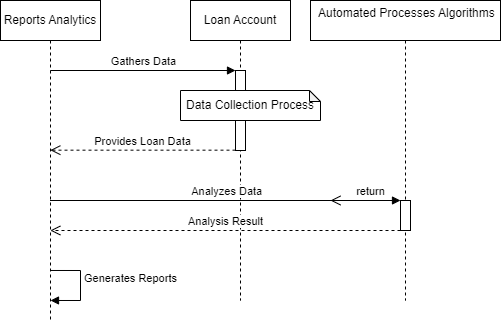

The diagram above was exported from draw.io. Its source (the exported page's mxGraphModel, read from the mxfile embedded in the PNG):
<mxGraphModel dx="562" dy="1110" grid="1" gridSize="10" guides="1" tooltips="1" connect="1" arrows="1" fold="1" page="1" pageScale="1" pageWidth="850" pageHeight="1100" math="0" shadow="0">
  <root>
    <mxCell id="0" />
    <mxCell id="1" parent="0" />
    <mxCell id="YmwJoAJeZOlG2aSY_8ap-1" value="Reports Analytics" style="shape=umlLifeline;perimeter=lifelinePerimeter;whiteSpace=wrap;html=1;container=1;dropTarget=0;collapsible=0;recursiveResize=0;outlineConnect=0;portConstraint=eastwest;newEdgeStyle={&quot;curved&quot;:0,&quot;rounded&quot;:0};" vertex="1" parent="1">
      <mxGeometry x="40" y="40" width="100" height="320" as="geometry" />
    </mxCell>
    <mxCell id="YmwJoAJeZOlG2aSY_8ap-2" value="Loan Account" style="shape=umlLifeline;perimeter=lifelinePerimeter;whiteSpace=wrap;html=1;container=1;dropTarget=0;collapsible=0;recursiveResize=0;outlineConnect=0;portConstraint=eastwest;newEdgeStyle={&quot;curved&quot;:0,&quot;rounded&quot;:0};" vertex="1" parent="1">
      <mxGeometry x="230" y="40" width="100" height="300" as="geometry" />
    </mxCell>
    <mxCell id="YmwJoAJeZOlG2aSY_8ap-4" value="" style="html=1;points=[[0,0,0,0,5],[0,1,0,0,-5],[1,0,0,0,5],[1,1,0,0,-5]];perimeter=orthogonalPerimeter;outlineConnect=0;targetShapes=umlLifeline;portConstraint=eastwest;newEdgeStyle={&quot;curved&quot;:0,&quot;rounded&quot;:0};" vertex="1" parent="YmwJoAJeZOlG2aSY_8ap-2">
      <mxGeometry x="45" y="70" width="10" height="80" as="geometry" />
    </mxCell>
    <mxCell id="YmwJoAJeZOlG2aSY_8ap-3" value="&lt;div&gt;&amp;nbsp;Automated Processes Algorithms&lt;/div&gt;&lt;div&gt;&lt;br&gt;&lt;/div&gt;" style="shape=umlLifeline;perimeter=lifelinePerimeter;whiteSpace=wrap;html=1;container=1;dropTarget=0;collapsible=0;recursiveResize=0;outlineConnect=0;portConstraint=eastwest;newEdgeStyle={&quot;curved&quot;:0,&quot;rounded&quot;:0};" vertex="1" parent="1">
      <mxGeometry x="350" y="40" width="190" height="300" as="geometry" />
    </mxCell>
    <mxCell id="YmwJoAJeZOlG2aSY_8ap-7" value="" style="html=1;points=[[0,0,0,0,5],[0,1,0,0,-5],[1,0,0,0,5],[1,1,0,0,-5]];perimeter=orthogonalPerimeter;outlineConnect=0;targetShapes=umlLifeline;portConstraint=eastwest;newEdgeStyle={&quot;curved&quot;:0,&quot;rounded&quot;:0};" vertex="1" parent="YmwJoAJeZOlG2aSY_8ap-3">
      <mxGeometry x="90" y="200" width="10" height="30" as="geometry" />
    </mxCell>
    <mxCell id="YmwJoAJeZOlG2aSY_8ap-5" value="Gathers Data" style="html=1;verticalAlign=bottom;endArrow=block;curved=0;rounded=0;" edge="1" parent="1">
      <mxGeometry width="80" relative="1" as="geometry">
        <mxPoint x="89.83333333333331" y="110" as="sourcePoint" />
        <mxPoint x="275" y="110" as="targetPoint" />
      </mxGeometry>
    </mxCell>
    <mxCell id="YmwJoAJeZOlG2aSY_8ap-6" value="Provides Loan Data" style="html=1;verticalAlign=bottom;endArrow=open;dashed=1;endSize=8;curved=0;rounded=0;" edge="1" parent="1">
      <mxGeometry relative="1" as="geometry">
        <mxPoint x="275" y="189.67000000000002" as="sourcePoint" />
        <mxPoint x="89.83333333333331" y="189.67000000000002" as="targetPoint" />
      </mxGeometry>
    </mxCell>
    <mxCell id="YmwJoAJeZOlG2aSY_8ap-8" value="&amp;nbsp;Analyzes Data" style="html=1;verticalAlign=bottom;endArrow=block;curved=0;rounded=0;" edge="1" parent="1" source="YmwJoAJeZOlG2aSY_8ap-1" target="YmwJoAJeZOlG2aSY_8ap-7">
      <mxGeometry width="80" relative="1" as="geometry">
        <mxPoint x="250" y="240" as="sourcePoint" />
        <mxPoint x="330" y="240" as="targetPoint" />
      </mxGeometry>
    </mxCell>
    <mxCell id="YmwJoAJeZOlG2aSY_8ap-9" value="return" style="html=1;verticalAlign=bottom;endArrow=open;dashed=1;endSize=8;curved=0;rounded=0;" edge="1" parent="1">
      <mxGeometry relative="1" as="geometry">
        <mxPoint x="450" y="240" as="sourcePoint" />
        <mxPoint x="370" y="240" as="targetPoint" />
      </mxGeometry>
    </mxCell>
    <mxCell id="YmwJoAJeZOlG2aSY_8ap-10" value="Analysis Result" style="html=1;verticalAlign=bottom;endArrow=open;dashed=1;endSize=8;curved=0;rounded=0;" edge="1" parent="1">
      <mxGeometry relative="1" as="geometry">
        <mxPoint x="440" y="270" as="sourcePoint" />
        <mxPoint x="89.83333333333331" y="270" as="targetPoint" />
      </mxGeometry>
    </mxCell>
    <mxCell id="YmwJoAJeZOlG2aSY_8ap-15" value="&lt;div&gt;Generates Reports&lt;/div&gt;&lt;div&gt;&lt;br&gt;&lt;/div&gt;" style="html=1;align=left;spacingLeft=2;endArrow=block;rounded=0;edgeStyle=orthogonalEdgeStyle;curved=0;rounded=0;" edge="1" parent="1">
      <mxGeometry x="-0.003" relative="1" as="geometry">
        <mxPoint x="90" y="309.98" as="sourcePoint" />
        <Array as="points">
          <mxPoint x="120.00000000000003" y="339.98" />
        </Array>
        <mxPoint x="90" y="339.98" as="targetPoint" />
        <mxPoint as="offset" />
      </mxGeometry>
    </mxCell>
    <mxCell id="YmwJoAJeZOlG2aSY_8ap-16" value="Data Collection Process" style="shape=note;whiteSpace=wrap;html=1;backgroundOutline=1;darkOpacity=0.05;size=11;" vertex="1" parent="1">
      <mxGeometry x="220" y="130" width="140" height="30" as="geometry" />
    </mxCell>
  </root>
</mxGraphModel>